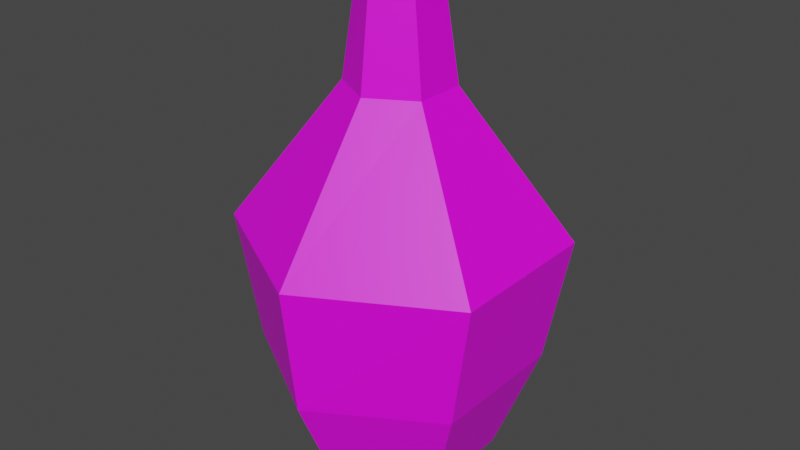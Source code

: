 # Source: Bottle-Alt.blend  (saved by Blender 2.92.15; exported with 4.5.12 LTS)
import bpy
from mathutils import Matrix  # noqa: F401  (used for matrix-valued properties, if any)

bpy.ops.wm.read_factory_settings(use_empty=True)
scene = bpy.context.scene
scene.name = 'Scene'

# ---- collections
col_collection = bpy.data.collections.new('Collection'); scene.collection.children.link(col_collection)

# ---- images (referenced by path relative to the original .blend; pixels are not part of the script)
import os
ASSET_DIR = os.environ.get("B2B_ASSET_DIR", "")  # directory of the original .blend (textures are referenced by path, not embedded)
HERE = os.path.dirname(os.path.abspath(__file__))  # packed textures are extracted next to this script under _unpacked/

def load_image(name, relpath, width, height, colorspace="sRGB"):
    """Load a texture the original file referenced (path relative to the .blend, or extracted next to this script)."""
    p = next((c for c in (os.path.join(HERE, relpath), os.path.join(ASSET_DIR, relpath)) if relpath and os.path.exists(c)), "")
    if p:
        img = bpy.data.images.load(p, check_existing=True)
        img.name = name
    else:  # same state as the original file: an image datablock whose file is absent (Cycles renders it pink)
        img = bpy.data.images.new(name, width, height)
        img.source = "FILE"
        img.filepath = "//" + (relpath or name)
    img.colorspace_settings.name = colorspace
    return img
img_blender_colour_pallet_png = load_image('Blender_Colour_Pallet.png', 'Blender_Colour_Pallet.png', 1024, 1024, 'sRGB')

# ---- materials (node trees are filled in below, after node groups)
mat_material_001 = bpy.data.materials.new('Material.001')
mat_material_001.use_transparent_shadow = False

# ---- material node trees
mat_material_001.use_nodes = True; mat_material_001.node_tree.nodes.clear()
_N = mat_material_001.node_tree.nodes; _L = mat_material_001.node_tree.links
n0 = _N.new('ShaderNodeBsdfPrincipled'); n0.name = 'Principled BSDF'; n0.location = (10, 300)
n0.distribution = 'GGX'
n0.subsurface_method = 'BURLEY'
n0.inputs[3].default_value = 1.45
n0.inputs[27].default_value = (0.0, 0.0, 0.0, 1.0)
n0.inputs[28].default_value = 1.0
n1 = _N.new('ShaderNodeOutputMaterial'); n1.name = 'Material Output'; n1.location = (300, 300)
n2 = _N.new('ShaderNodeTexImage'); n2.name = 'Image Texture'; n2.location = (-280, 280)
n2.image = img_blender_colour_pallet_png
_L.new(n0.outputs[0], n1.inputs[0])
_L.new(n2.outputs[0], n0.inputs[0])
n1.is_active_output = True

# ---- world
world_world = bpy.data.worlds.new('World'); scene.world = world_world
world_world.use_nodes = True; world_world.node_tree.nodes.clear()
_N = world_world.node_tree.nodes; _L = world_world.node_tree.links
n0 = _N.new('ShaderNodeOutputWorld'); n0.name = 'World Output'; n0.location = (300, 300)
n1 = _N.new('ShaderNodeBackground'); n1.name = 'Background'; n1.location = (10, 300)
n1.inputs[0].default_value = (0.05088, 0.05088, 0.05088, 1.0)
_L.new(n1.outputs[0], n0.inputs[0])
n0.is_active_output = True
world_world.color = (0.05088, 0.05088, 0.05088)
world_world.use_sun_shadow = False
world_world.sun_shadow_jitter_overblur = 0.0

# ---- meshes
me_cylinder = bpy.data.meshes.new('Cylinder')
me_cylinder.from_pydata([(-1.604e-08, 0.3018, -1.0), (-1.346e-08, 0.4443, -0.6659), (0.2549, 0.1509, -1.0), (0.3688, 0.2222, -0.6659), (0.2549, -0.1509, -1.0), (0.3688, -0.2222, -0.6659), (-4.177e-08, -0.3018, -1.0), (-5.068e-08, -0.4443, -0.6659), (-0.2549, -0.1509, -1.0), (-0.3688, -0.2222, -0.6659), (-0.2549, 0.1509, -1.0), (-0.3688, 0.2222, -0.6659), (-2.001e-08, 0.4912, -0.2691), (0.438, 0.2456, -0.2691), (0.438, -0.2456, -0.2691), (-6.423e-08, -0.4912, -0.2691), (-0.438, -0.2456, -0.2691), (-0.438, 0.2456, -0.2691), (-2.502e-08, 0.1609, 0.177), (0.1396, 0.08046, 0.177), (0.1396, -0.08046, 0.177), (-3.911e-08, -0.1609, 0.177), (-0.1396, -0.08046, 0.177), (-0.1396, 0.08046, 0.177), (-2.239e-08, 0.1228, 0.4802), (0.0982, 0.0614, 0.4802), (0.0982, -0.0614, 0.4802), (-3.23e-08, -0.1228, 0.4802), (-0.0982, -0.0614, 0.4802), (-0.0982, 0.0614, 0.4802)], [], [(0, 1, 3, 2), (2, 3, 5, 4), (4, 5, 7, 6), (6, 7, 9, 8), (3, 1, 12, 13), (8, 9, 11, 10), (10, 11, 1, 0), (0, 2, 4, 6, 8, 10), (12, 17, 23, 18), (7, 5, 14, 15), (1, 11, 17, 12), (9, 7, 15, 16), (5, 3, 13, 14), (11, 9, 16, 17), (23, 22, 28, 29), (16, 15, 21, 22), (14, 13, 19, 20), (17, 16, 22, 23), (15, 14, 20, 21), (13, 12, 18, 19), (25, 24, 29, 28, 27, 26), (21, 20, 26, 27), (19, 18, 24, 25), (18, 23, 29, 24), (22, 21, 27, 28), (20, 19, 25, 26)])
_uv = me_cylinder.uv_layers.new(name='UVMap')
_uv.uv.foreach_set('vector', [0.3388, 0.7696, 0.3482, 0.79, 0.3338, 0.7808, 0.329, 0.763, 0.329, 0.763, 0.3338, 0.7808, 0.3033, 0.7804, 0.3086, 0.7627, 0.3086, 0.7627, 0.3033, 0.7804, 0.2887, 0.7892, 0.2987, 0.7691, 0.2987, 0.7691, 0.2887, 0.7892, 0.3039, 0.7981, 0.3088, 0.7755, 0.3338, 0.7808, 0.3482, 0.79, 0.3513, 0.8146, 0.3352, 0.8042, 0.3088, 0.7755, 0.3039, 0.7981, 0.3329, 0.7985, 0.3286, 0.7757, 0.3286, 0.7757, 0.3329, 0.7985, 0.3482, 0.79, 0.3388, 0.7696, 0.3388, 0.7696, 0.329, 0.763, 0.3086, 0.7627, 0.2987, 0.7691, 0.3088, 0.7755, 0.3286, 0.7757, 0.3513, 0.8146, 0.3342, 0.824, 0.3231, 0.8452, 0.3286, 0.8424, 0.2887, 0.7892, 0.3033, 0.7804, 0.3011, 0.8038, 0.2849, 0.8137, 0.3482, 0.79, 0.3329, 0.7985, 0.3342, 0.824, 0.3513, 0.8146, 0.3039, 0.7981, 0.2887, 0.7892, 0.2849, 0.8137, 0.3019, 0.8235, 0.3033, 0.7804, 0.3338, 0.7808, 0.3352, 0.8042, 0.3011, 0.8038, 0.3329, 0.7985, 0.3039, 0.7981, 0.3019, 0.8235, 0.3342, 0.824, 0.3231, 0.8452, 0.3122, 0.8451, 0.3132, 0.8635, 0.3215, 0.8636, 0.3019, 0.8235, 0.2849, 0.8137, 0.3067, 0.8421, 0.3122, 0.8451, 0.3011, 0.8038, 0.3352, 0.8042, 0.3232, 0.8394, 0.3121, 0.8392, 0.3342, 0.824, 0.3019, 0.8235, 0.3122, 0.8451, 0.3231, 0.8452, 0.2849, 0.8137, 0.3011, 0.8038, 0.3121, 0.8392, 0.3067, 0.8421, 0.3352, 0.8042, 0.3513, 0.8146, 0.3286, 0.8424, 0.3232, 0.8394, 0.3216, 0.8598, 0.3258, 0.8618, 0.3215, 0.8636, 0.3132, 0.8635, 0.3089, 0.8615, 0.3131, 0.8596, 0.3067, 0.8421, 0.3121, 0.8392, 0.3131, 0.8596, 0.3089, 0.8615, 0.3232, 0.8394, 0.3286, 0.8424, 0.3258, 0.8618, 0.3216, 0.8598, 0.3286, 0.8424, 0.3231, 0.8452, 0.3215, 0.8636, 0.3258, 0.8618, 0.3122, 0.8451, 0.3067, 0.8421, 0.3089, 0.8615, 0.3132, 0.8635, 0.3121, 0.8392, 0.3232, 0.8394, 0.3216, 0.8598, 0.3131, 0.8596])
me_cylinder.materials.append(mat_material_001)
me_cylinder.use_remesh_fix_poles = True
me_cylinder.use_remesh_preserve_attributes = False
me_cylinder.use_mirror_vertex_groups = False
me_cylinder.update()

# ---- objects
ob_cylinder = bpy.data.objects.new('Cylinder', me_cylinder)

# ---- transforms, parenting, visibility, modifiers, constraints
ob_cylinder.location = (0.0, 0.0, 0.0)
ob_cylinder.scale = (0.4966, 0.4966, 0.4966)
ob_cylinder.lineart.crease_threshold = 0.0

# ---- collection membership
col_collection.objects.link(ob_cylinder)

# ---- scene / render settings (as saved in the file)
scene.frame_start = 1; scene.frame_end = 250; scene.frame_set(1)
scene.render.engine = 'BLENDER_EEVEE_NEXT'
scene.cycles.use_denoising = False
scene.cycles.samples = 128
scene.cycles.sampling_pattern = 'TABULATED_SOBOL'
scene.cycles.use_adaptive_sampling = False
scene.cycles.use_light_tree = False
scene.view_settings.view_transform = 'Filmic'
bpy.context.view_layer.update()

# ---- added for rendering (the .blend has no active camera and no usable light): camera, sun
cam_auto = bpy.data.cameras.new('AutoCamera')
cam_auto.lens = 50.0
cam_auto.sensor_width = 36.0
cam_auto.clip_end = 1000.0
ob_auto_camera = bpy.data.objects.new('AutoCamera', cam_auto)
scene.collection.objects.link(ob_auto_camera)
ob_auto_camera.location = (0.910116, -1.09214, 0.599012)
ob_auto_camera.rotation_euler = (1.09748, -7.21219e-08, 0.694738)
scene.camera = ob_auto_camera
light_auto_sun = bpy.data.lights.new('AutoSun', 'SUN')
light_auto_sun.energy = 3.0
light_auto_sun.angle = 0.0523599
ob_auto_sun = bpy.data.objects.new('AutoSun', light_auto_sun)
scene.collection.objects.link(ob_auto_sun)
ob_auto_sun.rotation_euler = (0.872665, 0.174533, 0.523599)
bpy.context.view_layer.update()
